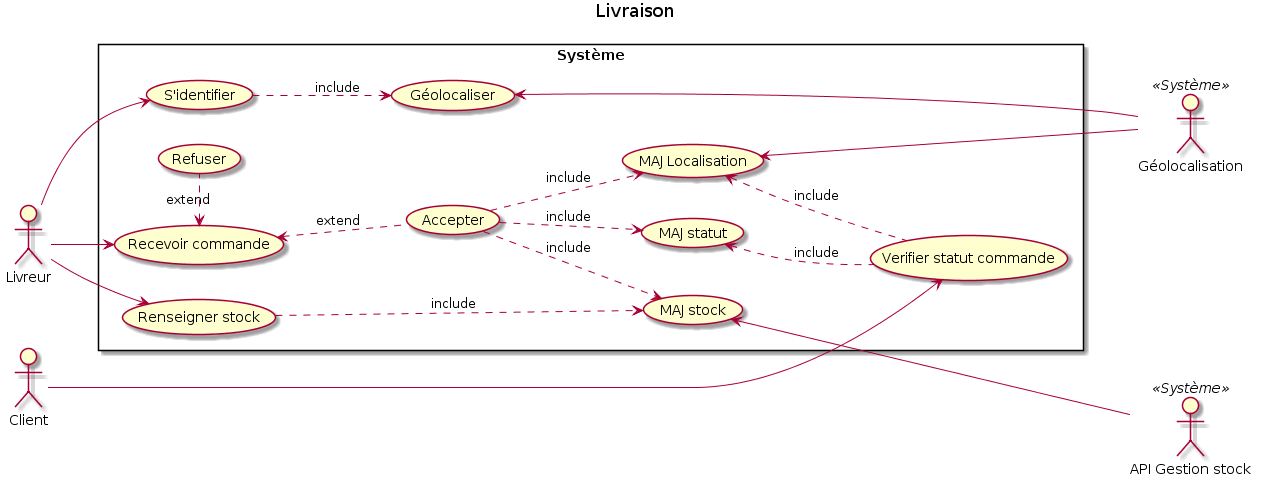

The diagram above was rendered by PlantUML. Its source (embedded in the PNG):
@startuml
title Livraison
left to right direction

:Livreur:
:Géolocalisation: as Geo << Système >>
:API Gestion stock: as Stock << Système >>
:Client:

rectangle Système {
:Livreur: --> (S'identifier)
(S'identifier) ..> (Géolocaliser):include
(Géolocaliser) <--- Geo
:Livreur:->(Renseigner stock)
(Renseigner stock)...>(MAJ stock):include

:Livreur: -> (Recevoir commande)
(Recevoir commande) <. (Refuser):extend
(Recevoir commande) <.. (Accepter):extend
(Accepter) ..> (MAJ Localisation) :include
(MAJ Localisation) <--- Geo
(MAJ Localisation) <.. (Verifier statut commande):include
(Accepter) ..> (MAJ stock) :include
(MAJ stock) <--- Stock
(Accepter) ..> (MAJ statut) :include
(MAJ statut) <.. (Verifier statut commande) :include
:Client: -----> (Verifier statut commande)
}
@enduml